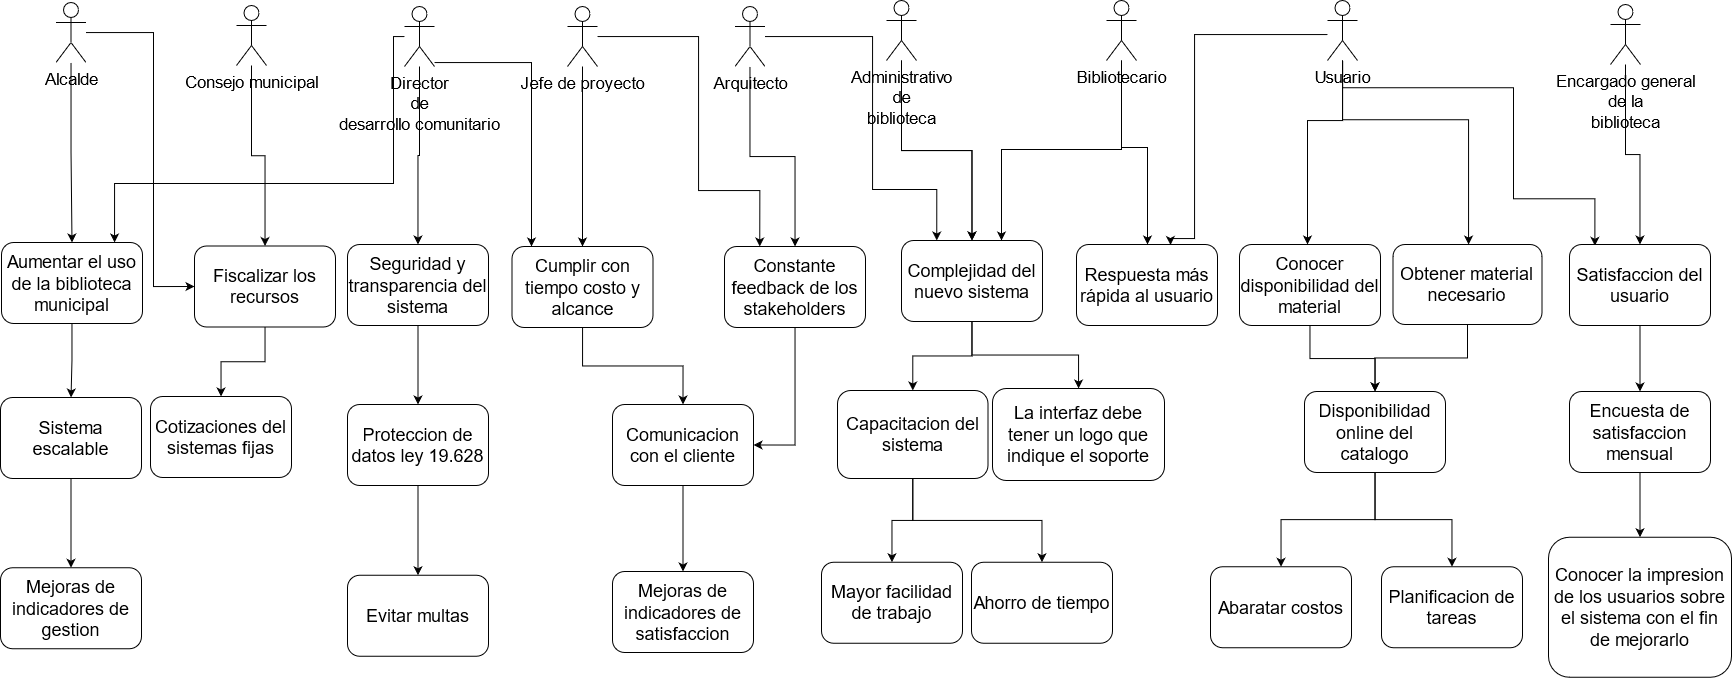

The diagram above was exported from draw.io. Its source (the exported page's mxGraphModel, read from the mxfile embedded in the PNG):
<mxGraphModel dx="2782" dy="3213" grid="0" gridSize="10" guides="1" tooltips="1" connect="1" arrows="1" fold="1" page="1" pageScale="1" pageWidth="827" pageHeight="1169" math="0" shadow="0">
  <root>
    <mxCell id="0" />
    <mxCell id="1" parent="0" />
    <mxCell id="_agBibG5z6V_gsbV8Njs-2" style="edgeStyle=orthogonalEdgeStyle;rounded=0;orthogonalLoop=1;jettySize=auto;html=1;" parent="1" source="3mXIN8hFPwh2VRH2wfnt-5" target="3mXIN8hFPwh2VRH2wfnt-26" edge="1">
      <mxGeometry relative="1" as="geometry" />
    </mxCell>
    <mxCell id="niJ7qejjzmxoJUXnIVFM-7" style="edgeStyle=orthogonalEdgeStyle;rounded=0;orthogonalLoop=1;jettySize=auto;html=1;" edge="1" parent="1" source="3mXIN8hFPwh2VRH2wfnt-5" target="3mXIN8hFPwh2VRH2wfnt-27">
      <mxGeometry relative="1" as="geometry">
        <Array as="points">
          <mxPoint x="-316" y="-1166" />
          <mxPoint x="-316" y="-1019" />
          <mxPoint x="-595" y="-1019" />
        </Array>
      </mxGeometry>
    </mxCell>
    <mxCell id="niJ7qejjzmxoJUXnIVFM-11" style="edgeStyle=orthogonalEdgeStyle;rounded=0;orthogonalLoop=1;jettySize=auto;html=1;" edge="1" parent="1" source="3mXIN8hFPwh2VRH2wfnt-5" target="3mXIN8hFPwh2VRH2wfnt-29">
      <mxGeometry relative="1" as="geometry">
        <Array as="points">
          <mxPoint x="-178" y="-1140" />
        </Array>
      </mxGeometry>
    </mxCell>
    <mxCell id="3mXIN8hFPwh2VRH2wfnt-5" value="Director &lt;br&gt;de &lt;br&gt;desarrollo comunitario" style="shape=umlActor;verticalLabelPosition=bottom;verticalAlign=top;html=1;outlineConnect=0;fontSize=17;" parent="1" vertex="1">
      <mxGeometry x="-305" y="-1196" width="30" height="60" as="geometry" />
    </mxCell>
    <mxCell id="_agBibG5z6V_gsbV8Njs-4" style="edgeStyle=orthogonalEdgeStyle;rounded=0;orthogonalLoop=1;jettySize=auto;html=1;" parent="1" source="3mXIN8hFPwh2VRH2wfnt-7" target="3mXIN8hFPwh2VRH2wfnt-31" edge="1">
      <mxGeometry relative="1" as="geometry" />
    </mxCell>
    <mxCell id="niJ7qejjzmxoJUXnIVFM-14" style="edgeStyle=orthogonalEdgeStyle;rounded=0;orthogonalLoop=1;jettySize=auto;html=1;entryX=0.25;entryY=0;entryDx=0;entryDy=0;" edge="1" parent="1" source="3mXIN8hFPwh2VRH2wfnt-7" target="3mXIN8hFPwh2VRH2wfnt-28">
      <mxGeometry relative="1" as="geometry">
        <Array as="points">
          <mxPoint x="163" y="-1166" />
          <mxPoint x="163" y="-1013" />
          <mxPoint x="227" y="-1013" />
        </Array>
      </mxGeometry>
    </mxCell>
    <mxCell id="3mXIN8hFPwh2VRH2wfnt-7" value="Arquitecto" style="shape=umlActor;verticalLabelPosition=bottom;verticalAlign=top;html=1;outlineConnect=0;fontSize=17;" parent="1" vertex="1">
      <mxGeometry x="25.5" y="-1196" width="30" height="60" as="geometry" />
    </mxCell>
    <mxCell id="_agBibG5z6V_gsbV8Njs-1" style="edgeStyle=orthogonalEdgeStyle;rounded=0;orthogonalLoop=1;jettySize=auto;html=1;entryX=0.5;entryY=0;entryDx=0;entryDy=0;" parent="1" source="3mXIN8hFPwh2VRH2wfnt-8" target="3mXIN8hFPwh2VRH2wfnt-27" edge="1">
      <mxGeometry relative="1" as="geometry" />
    </mxCell>
    <mxCell id="niJ7qejjzmxoJUXnIVFM-6" value="" style="edgeStyle=orthogonalEdgeStyle;rounded=0;orthogonalLoop=1;jettySize=auto;html=1;entryX=0;entryY=0.5;entryDx=0;entryDy=0;" edge="1" parent="1" source="3mXIN8hFPwh2VRH2wfnt-8" target="niJ7qejjzmxoJUXnIVFM-4">
      <mxGeometry relative="1" as="geometry">
        <Array as="points">
          <mxPoint x="-556" y="-1170" />
          <mxPoint x="-556" y="-916" />
        </Array>
      </mxGeometry>
    </mxCell>
    <mxCell id="3mXIN8hFPwh2VRH2wfnt-8" value="Alcalde" style="shape=umlActor;verticalLabelPosition=bottom;verticalAlign=top;html=1;outlineConnect=0;fontSize=17;" parent="1" vertex="1">
      <mxGeometry x="-653.5" y="-1200" width="30" height="60" as="geometry" />
    </mxCell>
    <mxCell id="_agBibG5z6V_gsbV8Njs-5" style="edgeStyle=orthogonalEdgeStyle;rounded=0;orthogonalLoop=1;jettySize=auto;html=1;" parent="1" source="3mXIN8hFPwh2VRH2wfnt-14" target="3mXIN8hFPwh2VRH2wfnt-29" edge="1">
      <mxGeometry relative="1" as="geometry" />
    </mxCell>
    <mxCell id="niJ7qejjzmxoJUXnIVFM-13" style="edgeStyle=orthogonalEdgeStyle;rounded=0;orthogonalLoop=1;jettySize=auto;html=1;entryX=0.25;entryY=0;entryDx=0;entryDy=0;" edge="1" parent="1" source="3mXIN8hFPwh2VRH2wfnt-14" target="3mXIN8hFPwh2VRH2wfnt-31">
      <mxGeometry relative="1" as="geometry">
        <Array as="points">
          <mxPoint x="-11" y="-1166" />
          <mxPoint x="-11" y="-1012" />
          <mxPoint x="50" y="-1012" />
        </Array>
      </mxGeometry>
    </mxCell>
    <mxCell id="3mXIN8hFPwh2VRH2wfnt-14" value="Jefe de proyecto" style="shape=umlActor;verticalLabelPosition=bottom;verticalAlign=top;html=1;outlineConnect=0;fontSize=17;" parent="1" vertex="1">
      <mxGeometry x="-142" y="-1196" width="30" height="60" as="geometry" />
    </mxCell>
    <mxCell id="_agBibG5z6V_gsbV8Njs-3" style="edgeStyle=orthogonalEdgeStyle;rounded=0;orthogonalLoop=1;jettySize=auto;html=1;entryX=0.5;entryY=0;entryDx=0;entryDy=0;" parent="1" source="3mXIN8hFPwh2VRH2wfnt-15" target="3mXIN8hFPwh2VRH2wfnt-28" edge="1">
      <mxGeometry relative="1" as="geometry" />
    </mxCell>
    <mxCell id="_agBibG5z6V_gsbV8Njs-20" value="" style="edgeStyle=orthogonalEdgeStyle;rounded=0;orthogonalLoop=1;jettySize=auto;html=1;" parent="1" source="3mXIN8hFPwh2VRH2wfnt-15" target="3mXIN8hFPwh2VRH2wfnt-28" edge="1">
      <mxGeometry relative="1" as="geometry" />
    </mxCell>
    <mxCell id="3mXIN8hFPwh2VRH2wfnt-15" value="Administrativo&lt;br&gt;de&lt;br&gt;biblioteca" style="shape=umlActor;verticalLabelPosition=bottom;verticalAlign=top;html=1;outlineConnect=0;fontSize=17;" parent="1" vertex="1">
      <mxGeometry x="177" y="-1202" width="30" height="60" as="geometry" />
    </mxCell>
    <mxCell id="_agBibG5z6V_gsbV8Njs-7" style="edgeStyle=orthogonalEdgeStyle;rounded=0;orthogonalLoop=1;jettySize=auto;html=1;" parent="1" source="3mXIN8hFPwh2VRH2wfnt-16" target="3mXIN8hFPwh2VRH2wfnt-38" edge="1">
      <mxGeometry relative="1" as="geometry">
        <Array as="points">
          <mxPoint x="633" y="-1082" />
          <mxPoint x="598" y="-1082" />
        </Array>
      </mxGeometry>
    </mxCell>
    <mxCell id="_agBibG5z6V_gsbV8Njs-8" style="edgeStyle=orthogonalEdgeStyle;rounded=0;orthogonalLoop=1;jettySize=auto;html=1;entryX=0.5;entryY=0;entryDx=0;entryDy=0;" parent="1" source="3mXIN8hFPwh2VRH2wfnt-16" target="3mXIN8hFPwh2VRH2wfnt-37" edge="1">
      <mxGeometry relative="1" as="geometry">
        <Array as="points">
          <mxPoint x="633" y="-1082.75" />
          <mxPoint x="759" y="-1082.75" />
          <mxPoint x="759" y="-957.75" />
        </Array>
      </mxGeometry>
    </mxCell>
    <mxCell id="_agBibG5z6V_gsbV8Njs-9" style="edgeStyle=orthogonalEdgeStyle;rounded=0;orthogonalLoop=1;jettySize=auto;html=1;entryX=0.667;entryY=0.006;entryDx=0;entryDy=0;entryPerimeter=0;" parent="1" source="3mXIN8hFPwh2VRH2wfnt-16" target="3mXIN8hFPwh2VRH2wfnt-32" edge="1">
      <mxGeometry relative="1" as="geometry">
        <Array as="points">
          <mxPoint x="485" y="-1168" />
          <mxPoint x="485" y="-964" />
          <mxPoint x="461" y="-964" />
        </Array>
      </mxGeometry>
    </mxCell>
    <mxCell id="_agBibG5z6V_gsbV8Njs-63" style="edgeStyle=orthogonalEdgeStyle;rounded=0;orthogonalLoop=1;jettySize=auto;html=1;entryX=0.18;entryY=0.016;entryDx=0;entryDy=0;entryPerimeter=0;" parent="1" source="3mXIN8hFPwh2VRH2wfnt-16" target="_agBibG5z6V_gsbV8Njs-59" edge="1">
      <mxGeometry relative="1" as="geometry">
        <Array as="points">
          <mxPoint x="633" y="-1114.75" />
          <mxPoint x="804" y="-1114.75" />
          <mxPoint x="804" y="-1003.75" />
          <mxPoint x="885" y="-1003.75" />
        </Array>
      </mxGeometry>
    </mxCell>
    <mxCell id="3mXIN8hFPwh2VRH2wfnt-16" value="Usuario" style="shape=umlActor;verticalLabelPosition=bottom;verticalAlign=top;html=1;outlineConnect=0;fontSize=17;" parent="1" vertex="1">
      <mxGeometry x="618" y="-1202" width="30" height="60" as="geometry" />
    </mxCell>
    <mxCell id="_agBibG5z6V_gsbV8Njs-6" style="edgeStyle=orthogonalEdgeStyle;rounded=0;orthogonalLoop=1;jettySize=auto;html=1;" parent="1" source="3mXIN8hFPwh2VRH2wfnt-17" target="3mXIN8hFPwh2VRH2wfnt-32" edge="1">
      <mxGeometry relative="1" as="geometry">
        <Array as="points">
          <mxPoint x="412" y="-1055" />
          <mxPoint x="438" y="-1055" />
        </Array>
      </mxGeometry>
    </mxCell>
    <mxCell id="_agBibG5z6V_gsbV8Njs-19" style="edgeStyle=orthogonalEdgeStyle;rounded=0;orthogonalLoop=1;jettySize=auto;html=1;" parent="1" source="3mXIN8hFPwh2VRH2wfnt-17" target="3mXIN8hFPwh2VRH2wfnt-28" edge="1">
      <mxGeometry relative="1" as="geometry">
        <Array as="points">
          <mxPoint x="412" y="-1053" />
          <mxPoint x="292" y="-1053" />
        </Array>
      </mxGeometry>
    </mxCell>
    <mxCell id="3mXIN8hFPwh2VRH2wfnt-17" value="Bibliotecario" style="shape=umlActor;verticalLabelPosition=bottom;verticalAlign=top;html=1;outlineConnect=0;fontSize=17;" parent="1" vertex="1">
      <mxGeometry x="397" y="-1202" width="30" height="60" as="geometry" />
    </mxCell>
    <mxCell id="_agBibG5z6V_gsbV8Njs-18" style="edgeStyle=orthogonalEdgeStyle;rounded=0;orthogonalLoop=1;jettySize=auto;html=1;" parent="1" source="3mXIN8hFPwh2VRH2wfnt-26" target="_agBibG5z6V_gsbV8Njs-14" edge="1">
      <mxGeometry relative="1" as="geometry" />
    </mxCell>
    <mxCell id="3mXIN8hFPwh2VRH2wfnt-26" value="&lt;font style=&quot;font-size: 18px;&quot;&gt;Seguridad y transparencia del sistema&lt;/font&gt;" style="rounded=1;whiteSpace=wrap;html=1;fontSize=18;" parent="1" vertex="1">
      <mxGeometry x="-362" y="-958" width="141" height="81" as="geometry" />
    </mxCell>
    <mxCell id="_agBibG5z6V_gsbV8Njs-46" style="edgeStyle=orthogonalEdgeStyle;rounded=0;orthogonalLoop=1;jettySize=auto;html=1;" parent="1" source="3mXIN8hFPwh2VRH2wfnt-27" target="_agBibG5z6V_gsbV8Njs-35" edge="1">
      <mxGeometry relative="1" as="geometry" />
    </mxCell>
    <mxCell id="3mXIN8hFPwh2VRH2wfnt-27" value="Aumentar el uso de la biblioteca municipal" style="rounded=1;whiteSpace=wrap;html=1;fontSize=18;" parent="1" vertex="1">
      <mxGeometry x="-708" y="-960" width="141" height="81" as="geometry" />
    </mxCell>
    <mxCell id="_agBibG5z6V_gsbV8Njs-33" style="edgeStyle=orthogonalEdgeStyle;rounded=0;orthogonalLoop=1;jettySize=auto;html=1;" parent="1" source="3mXIN8hFPwh2VRH2wfnt-28" target="_agBibG5z6V_gsbV8Njs-23" edge="1">
      <mxGeometry relative="1" as="geometry" />
    </mxCell>
    <mxCell id="_agBibG5z6V_gsbV8Njs-34" style="edgeStyle=orthogonalEdgeStyle;rounded=0;orthogonalLoop=1;jettySize=auto;html=1;" parent="1" source="3mXIN8hFPwh2VRH2wfnt-28" target="_agBibG5z6V_gsbV8Njs-30" edge="1">
      <mxGeometry relative="1" as="geometry" />
    </mxCell>
    <mxCell id="3mXIN8hFPwh2VRH2wfnt-28" value="&lt;font style=&quot;font-size: 18px;&quot;&gt;Complejidad del nuevo sistema&lt;/font&gt;" style="rounded=1;whiteSpace=wrap;html=1;fontSize=18;" parent="1" vertex="1">
      <mxGeometry x="192" y="-962" width="141" height="81" as="geometry" />
    </mxCell>
    <mxCell id="_agBibG5z6V_gsbV8Njs-44" style="edgeStyle=orthogonalEdgeStyle;rounded=0;orthogonalLoop=1;jettySize=auto;html=1;entryX=0.5;entryY=0;entryDx=0;entryDy=0;" parent="1" source="3mXIN8hFPwh2VRH2wfnt-29" target="_agBibG5z6V_gsbV8Njs-43" edge="1">
      <mxGeometry relative="1" as="geometry" />
    </mxCell>
    <mxCell id="3mXIN8hFPwh2VRH2wfnt-29" value="Cumplir con tiempo costo y alcance" style="rounded=1;whiteSpace=wrap;html=1;fontSize=18;" parent="1" vertex="1">
      <mxGeometry x="-197.5" y="-956" width="141" height="81" as="geometry" />
    </mxCell>
    <mxCell id="niJ7qejjzmxoJUXnIVFM-10" style="edgeStyle=orthogonalEdgeStyle;rounded=0;orthogonalLoop=1;jettySize=auto;html=1;entryX=1;entryY=0.5;entryDx=0;entryDy=0;" edge="1" parent="1" source="3mXIN8hFPwh2VRH2wfnt-31" target="_agBibG5z6V_gsbV8Njs-43">
      <mxGeometry relative="1" as="geometry" />
    </mxCell>
    <mxCell id="3mXIN8hFPwh2VRH2wfnt-31" value="Constante feedback de los stakeholders" style="rounded=1;whiteSpace=wrap;html=1;fontSize=18;" parent="1" vertex="1">
      <mxGeometry x="15" y="-956" width="141" height="81" as="geometry" />
    </mxCell>
    <mxCell id="3mXIN8hFPwh2VRH2wfnt-32" value="Respuesta más rápida al usuario" style="rounded=1;whiteSpace=wrap;html=1;fontSize=18;" parent="1" vertex="1">
      <mxGeometry x="367" y="-958" width="141" height="81" as="geometry" />
    </mxCell>
    <mxCell id="_agBibG5z6V_gsbV8Njs-27" style="edgeStyle=orthogonalEdgeStyle;rounded=0;orthogonalLoop=1;jettySize=auto;html=1;" parent="1" source="3mXIN8hFPwh2VRH2wfnt-37" target="_agBibG5z6V_gsbV8Njs-11" edge="1">
      <mxGeometry relative="1" as="geometry" />
    </mxCell>
    <mxCell id="3mXIN8hFPwh2VRH2wfnt-37" value="Obtener material necesario" style="rounded=1;whiteSpace=wrap;html=1;fontSize=18;" parent="1" vertex="1">
      <mxGeometry x="683.5" y="-958" width="149" height="80" as="geometry" />
    </mxCell>
    <mxCell id="_agBibG5z6V_gsbV8Njs-26" style="edgeStyle=orthogonalEdgeStyle;rounded=0;orthogonalLoop=1;jettySize=auto;html=1;" parent="1" source="3mXIN8hFPwh2VRH2wfnt-38" target="_agBibG5z6V_gsbV8Njs-11" edge="1">
      <mxGeometry relative="1" as="geometry" />
    </mxCell>
    <mxCell id="3mXIN8hFPwh2VRH2wfnt-38" value="Conocer disponibilidad del material" style="rounded=1;whiteSpace=wrap;html=1;fontSize=18;" parent="1" vertex="1">
      <mxGeometry x="530" y="-958" width="141" height="81" as="geometry" />
    </mxCell>
    <mxCell id="_agBibG5z6V_gsbV8Njs-10" value="Planificacion de tareas" style="rounded=1;whiteSpace=wrap;html=1;fontSize=18;" parent="1" vertex="1">
      <mxGeometry x="672" y="-635.75" width="141" height="81" as="geometry" />
    </mxCell>
    <mxCell id="_agBibG5z6V_gsbV8Njs-28" style="edgeStyle=orthogonalEdgeStyle;rounded=0;orthogonalLoop=1;jettySize=auto;html=1;" parent="1" source="_agBibG5z6V_gsbV8Njs-11" target="_agBibG5z6V_gsbV8Njs-12" edge="1">
      <mxGeometry relative="1" as="geometry" />
    </mxCell>
    <mxCell id="_agBibG5z6V_gsbV8Njs-29" style="edgeStyle=orthogonalEdgeStyle;rounded=0;orthogonalLoop=1;jettySize=auto;html=1;" parent="1" source="_agBibG5z6V_gsbV8Njs-11" target="_agBibG5z6V_gsbV8Njs-10" edge="1">
      <mxGeometry relative="1" as="geometry" />
    </mxCell>
    <mxCell id="_agBibG5z6V_gsbV8Njs-11" value="Disponibilidad online del catalogo" style="rounded=1;whiteSpace=wrap;html=1;fontSize=18;" parent="1" vertex="1">
      <mxGeometry x="595" y="-811" width="141" height="81" as="geometry" />
    </mxCell>
    <mxCell id="_agBibG5z6V_gsbV8Njs-12" value="Abaratar costos" style="rounded=1;whiteSpace=wrap;html=1;fontSize=18;" parent="1" vertex="1">
      <mxGeometry x="501" y="-635.75" width="141" height="81" as="geometry" />
    </mxCell>
    <mxCell id="_agBibG5z6V_gsbV8Njs-25" style="edgeStyle=orthogonalEdgeStyle;rounded=0;orthogonalLoop=1;jettySize=auto;html=1;entryX=0.5;entryY=0;entryDx=0;entryDy=0;" parent="1" source="_agBibG5z6V_gsbV8Njs-14" target="_agBibG5z6V_gsbV8Njs-24" edge="1">
      <mxGeometry relative="1" as="geometry" />
    </mxCell>
    <mxCell id="_agBibG5z6V_gsbV8Njs-14" value="Proteccion de datos ley 19.628" style="rounded=1;whiteSpace=wrap;html=1;fontSize=18;" parent="1" vertex="1">
      <mxGeometry x="-362" y="-798" width="141" height="81" as="geometry" />
    </mxCell>
    <mxCell id="_agBibG5z6V_gsbV8Njs-21" style="edgeStyle=orthogonalEdgeStyle;rounded=0;orthogonalLoop=1;jettySize=auto;html=1;exitX=0.5;exitY=1;exitDx=0;exitDy=0;" parent="1" source="_agBibG5z6V_gsbV8Njs-11" target="_agBibG5z6V_gsbV8Njs-11" edge="1">
      <mxGeometry relative="1" as="geometry" />
    </mxCell>
    <mxCell id="_agBibG5z6V_gsbV8Njs-37" style="edgeStyle=orthogonalEdgeStyle;rounded=0;orthogonalLoop=1;jettySize=auto;html=1;" parent="1" source="_agBibG5z6V_gsbV8Njs-23" target="_agBibG5z6V_gsbV8Njs-36" edge="1">
      <mxGeometry relative="1" as="geometry" />
    </mxCell>
    <mxCell id="_agBibG5z6V_gsbV8Njs-42" style="edgeStyle=orthogonalEdgeStyle;rounded=0;orthogonalLoop=1;jettySize=auto;html=1;" parent="1" source="_agBibG5z6V_gsbV8Njs-23" target="_agBibG5z6V_gsbV8Njs-38" edge="1">
      <mxGeometry relative="1" as="geometry" />
    </mxCell>
    <mxCell id="_agBibG5z6V_gsbV8Njs-23" value="Capacitacion del sistema" style="rounded=1;whiteSpace=wrap;html=1;fontSize=18;" parent="1" vertex="1">
      <mxGeometry x="128" y="-812" width="150.5" height="88" as="geometry" />
    </mxCell>
    <mxCell id="_agBibG5z6V_gsbV8Njs-24" value="Evitar multas" style="rounded=1;whiteSpace=wrap;html=1;fontSize=18;" parent="1" vertex="1">
      <mxGeometry x="-362" y="-627.25" width="141" height="81" as="geometry" />
    </mxCell>
    <mxCell id="_agBibG5z6V_gsbV8Njs-30" value=" La interfaz debe tener un logo  que indique el soporte" style="rounded=1;whiteSpace=wrap;html=1;fontSize=18;" parent="1" vertex="1">
      <mxGeometry x="283" y="-814" width="172" height="92" as="geometry" />
    </mxCell>
    <mxCell id="_agBibG5z6V_gsbV8Njs-47" style="edgeStyle=orthogonalEdgeStyle;rounded=0;orthogonalLoop=1;jettySize=auto;html=1;" parent="1" source="_agBibG5z6V_gsbV8Njs-35" target="_agBibG5z6V_gsbV8Njs-41" edge="1">
      <mxGeometry relative="1" as="geometry" />
    </mxCell>
    <mxCell id="_agBibG5z6V_gsbV8Njs-35" value="Sistema escalable" style="rounded=1;whiteSpace=wrap;html=1;fontSize=18;" parent="1" vertex="1">
      <mxGeometry x="-709" y="-805" width="141" height="81" as="geometry" />
    </mxCell>
    <mxCell id="_agBibG5z6V_gsbV8Njs-36" value="Mayor facilidad de trabajo" style="rounded=1;whiteSpace=wrap;html=1;fontSize=18;" parent="1" vertex="1">
      <mxGeometry x="112" y="-640.25" width="141" height="81" as="geometry" />
    </mxCell>
    <mxCell id="_agBibG5z6V_gsbV8Njs-38" value="Ahorro de tiempo" style="rounded=1;whiteSpace=wrap;html=1;fontSize=18;" parent="1" vertex="1">
      <mxGeometry x="262" y="-640.25" width="141" height="81" as="geometry" />
    </mxCell>
    <mxCell id="_agBibG5z6V_gsbV8Njs-41" value="Mejoras de indicadores de gestion" style="rounded=1;whiteSpace=wrap;html=1;fontSize=18;" parent="1" vertex="1">
      <mxGeometry x="-709" y="-634.75" width="141" height="81" as="geometry" />
    </mxCell>
    <mxCell id="_agBibG5z6V_gsbV8Njs-48" style="edgeStyle=orthogonalEdgeStyle;rounded=0;orthogonalLoop=1;jettySize=auto;html=1;" parent="1" source="_agBibG5z6V_gsbV8Njs-43" target="_agBibG5z6V_gsbV8Njs-45" edge="1">
      <mxGeometry relative="1" as="geometry" />
    </mxCell>
    <mxCell id="_agBibG5z6V_gsbV8Njs-45" value="Mejoras de indicadores de satisfaccion" style="rounded=1;whiteSpace=wrap;html=1;fontSize=18;" parent="1" vertex="1">
      <mxGeometry x="-97" y="-631" width="141" height="81" as="geometry" />
    </mxCell>
    <mxCell id="_agBibG5z6V_gsbV8Njs-62" style="edgeStyle=orthogonalEdgeStyle;rounded=0;orthogonalLoop=1;jettySize=auto;html=1;" parent="1" source="_agBibG5z6V_gsbV8Njs-55" target="_agBibG5z6V_gsbV8Njs-59" edge="1">
      <mxGeometry relative="1" as="geometry" />
    </mxCell>
    <mxCell id="_agBibG5z6V_gsbV8Njs-55" value="&lt;div&gt;Encargado general &lt;br&gt;&lt;/div&gt;&lt;div&gt;de la &lt;br&gt;&lt;/div&gt;&lt;div&gt;biblioteca&lt;br&gt;&lt;/div&gt;" style="shape=umlActor;verticalLabelPosition=bottom;verticalAlign=top;html=1;outlineConnect=0;fontSize=17;" parent="1" vertex="1">
      <mxGeometry x="901" y="-1198" width="30" height="60" as="geometry" />
    </mxCell>
    <mxCell id="_agBibG5z6V_gsbV8Njs-64" style="edgeStyle=orthogonalEdgeStyle;rounded=0;orthogonalLoop=1;jettySize=auto;html=1;" parent="1" source="_agBibG5z6V_gsbV8Njs-59" target="_agBibG5z6V_gsbV8Njs-60" edge="1">
      <mxGeometry relative="1" as="geometry" />
    </mxCell>
    <mxCell id="_agBibG5z6V_gsbV8Njs-59" value="Satisfaccion del usuario" style="rounded=1;whiteSpace=wrap;html=1;fontSize=18;" parent="1" vertex="1">
      <mxGeometry x="860" y="-958" width="141" height="81" as="geometry" />
    </mxCell>
    <mxCell id="_agBibG5z6V_gsbV8Njs-65" style="edgeStyle=orthogonalEdgeStyle;rounded=0;orthogonalLoop=1;jettySize=auto;html=1;entryX=0.5;entryY=0;entryDx=0;entryDy=0;" parent="1" source="_agBibG5z6V_gsbV8Njs-60" target="_agBibG5z6V_gsbV8Njs-61" edge="1">
      <mxGeometry relative="1" as="geometry" />
    </mxCell>
    <mxCell id="_agBibG5z6V_gsbV8Njs-60" value="Encuesta de satisfaccion mensual" style="rounded=1;whiteSpace=wrap;html=1;fontSize=18;" parent="1" vertex="1">
      <mxGeometry x="860" y="-811" width="141" height="81" as="geometry" />
    </mxCell>
    <mxCell id="_agBibG5z6V_gsbV8Njs-61" value="Conocer la impresion de los usuarios sobre el sistema con el fin de mejorarlo" style="rounded=1;whiteSpace=wrap;html=1;fontSize=18;" parent="1" vertex="1">
      <mxGeometry x="839" y="-665.25" width="183" height="140" as="geometry" />
    </mxCell>
    <mxCell id="niJ7qejjzmxoJUXnIVFM-1" style="edgeStyle=orthogonalEdgeStyle;rounded=0;orthogonalLoop=1;jettySize=auto;html=1;" edge="1" parent="1" source="niJ7qejjzmxoJUXnIVFM-2" target="niJ7qejjzmxoJUXnIVFM-4">
      <mxGeometry relative="1" as="geometry" />
    </mxCell>
    <mxCell id="niJ7qejjzmxoJUXnIVFM-2" value="Consejo municipal" style="shape=umlActor;verticalLabelPosition=bottom;verticalAlign=top;html=1;outlineConnect=0;fontSize=17;" vertex="1" parent="1">
      <mxGeometry x="-473" y="-1197" width="30" height="60" as="geometry" />
    </mxCell>
    <mxCell id="niJ7qejjzmxoJUXnIVFM-3" style="edgeStyle=orthogonalEdgeStyle;rounded=0;orthogonalLoop=1;jettySize=auto;html=1;" edge="1" parent="1" source="niJ7qejjzmxoJUXnIVFM-4" target="niJ7qejjzmxoJUXnIVFM-5">
      <mxGeometry relative="1" as="geometry" />
    </mxCell>
    <mxCell id="niJ7qejjzmxoJUXnIVFM-4" value="Fiscalizar los recursos" style="rounded=1;whiteSpace=wrap;html=1;fontSize=18;" vertex="1" parent="1">
      <mxGeometry x="-515" y="-956.5" width="141" height="81" as="geometry" />
    </mxCell>
    <mxCell id="niJ7qejjzmxoJUXnIVFM-5" value="&lt;div&gt;Cotizaciones del sistemas fijas&lt;/div&gt;" style="rounded=1;whiteSpace=wrap;html=1;fontSize=18;" vertex="1" parent="1">
      <mxGeometry x="-559" y="-806" width="141" height="81" as="geometry" />
    </mxCell>
    <mxCell id="_agBibG5z6V_gsbV8Njs-43" value="Comunicacion con el cliente" style="rounded=1;whiteSpace=wrap;html=1;fontSize=18;" parent="1" vertex="1">
      <mxGeometry x="-97" y="-798" width="141" height="81" as="geometry" />
    </mxCell>
  </root>
</mxGraphModel>